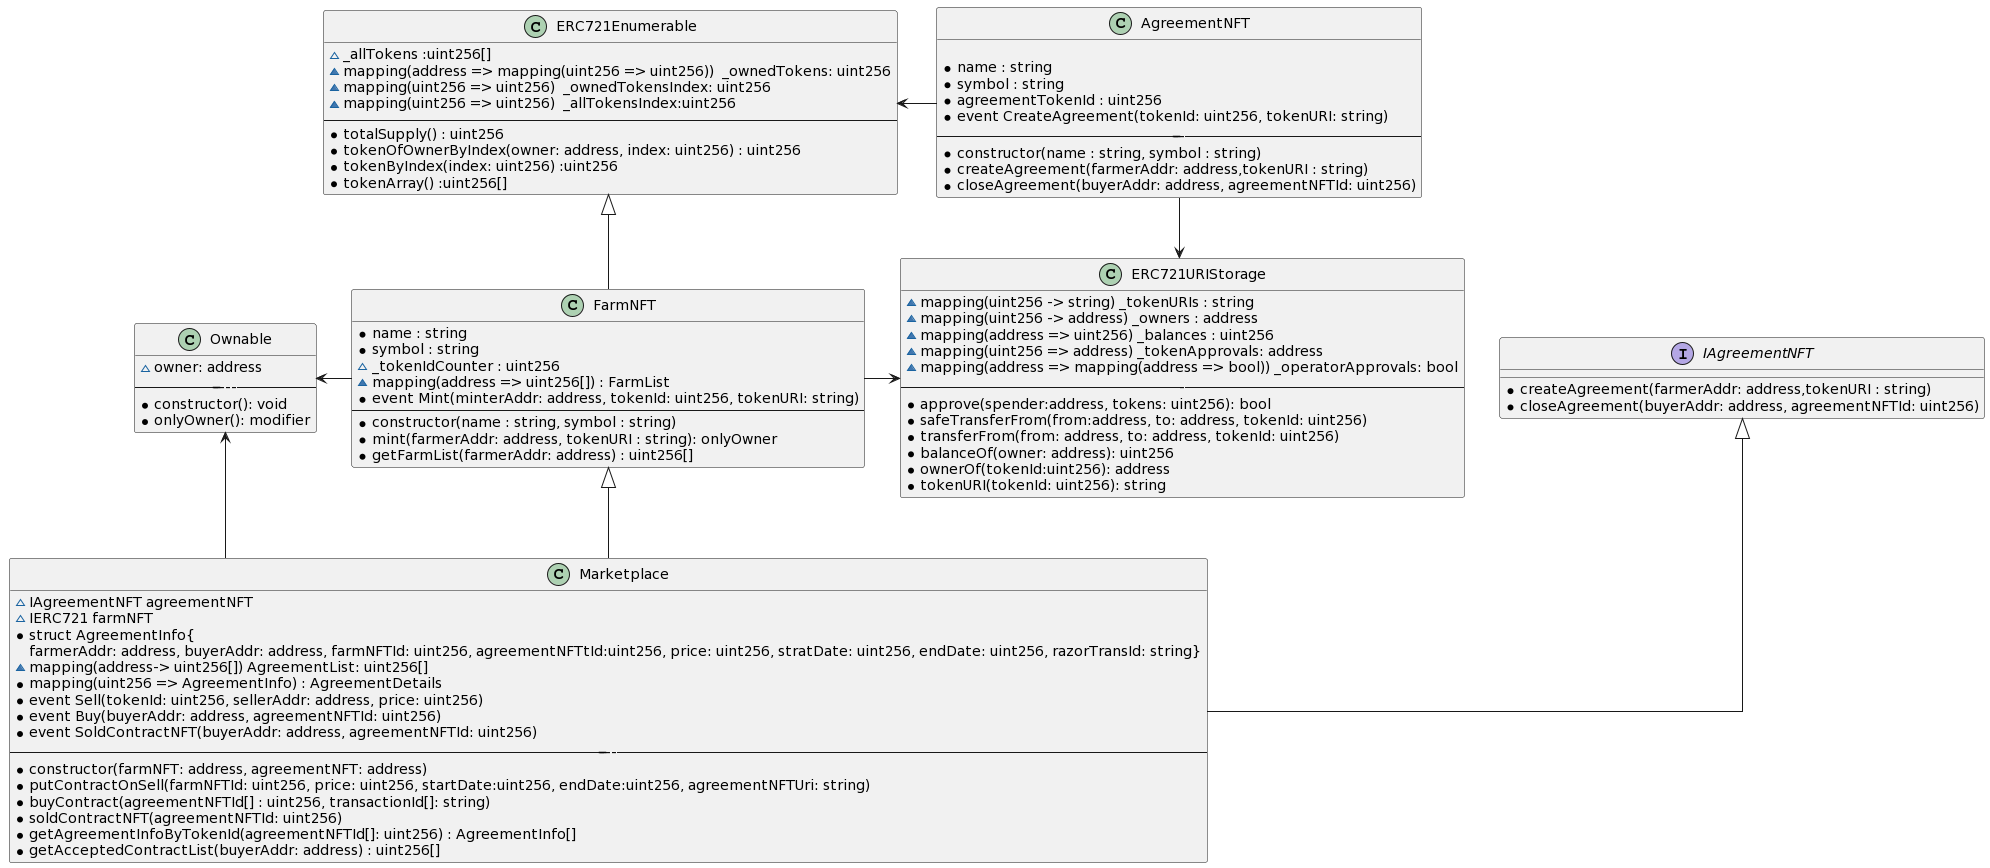

The diagram above was rendered by PlantUML. Its source (embedded in the PNG):
@startuml
skinparam linetype polyline
skinparam linetype ortho
skinparam groupInheritance 1


interface IAgreementNFT{
*createAgreement(farmerAddr: address,tokenURI : string)
*closeAgreement(buyerAddr: address, agreementNFTId: uint256)
}

class Ownable{
~owner: address
------------
*constructor(): void
*onlyOwner(): modifier
}

class ERC721Enumerable{
~_allTokens :uint256[]
~mapping(address => mapping(uint256 => uint256))  _ownedTokens: uint256
~mapping(uint256 => uint256)  _ownedTokensIndex: uint256
~mapping(uint256 => uint256)  _allTokensIndex:uint256
--------
*totalSupply() : uint256
*tokenOfOwnerByIndex(owner: address, index: uint256) : uint256
*tokenByIndex(index: uint256) :uint256
*tokenArray() :uint256[]
}

class ERC721URIStorage{
~mapping(uint256 -> string) _tokenURIs : string
~mapping(uint256 -> address) _owners : address
~mapping(address => uint256) _balances : uint256
~mapping(uint256 => address) _tokenApprovals: address
~mapping(address => mapping(address => bool)) _operatorApprovals: bool
-----
*approve(spender:address, tokens: uint256): bool
*safeTransferFrom(from:address, to: address, tokenId: uint256)
*transferFrom(from: address, to: address, tokenId: uint256)
*balanceOf(owner: address): uint256
*ownerOf(tokenId:uint256): address
*tokenURI(tokenId: uint256): string
}

class FarmNFT{
*name : string
*symbol : string
~_tokenIdCounter : uint256
~mapping(address => uint256[]) : FarmList
* event Mint(minterAddr: address, tokenId: uint256, tokenURI: string)
--
*constructor(name : string, symbol : string)
*mint(farmerAddr: address, tokenURI : string): onlyOwner
*getFarmList(farmerAddr: address) : uint256[]
}


class AgreementNFT{

*name : string
*symbol : string
*agreementTokenId : uint256
*event CreateAgreement(tokenId: uint256, tokenURI: string)
----------
*constructor(name : string, symbol : string)
*createAgreement(farmerAddr: address,tokenURI : string)
*closeAgreement(buyerAddr: address, agreementNFTId: uint256)
}

class Marketplace{
~ IAgreementNFT agreementNFT
~ IERC721 farmNFT
*struct AgreementInfo{
farmerAddr: address, buyerAddr: address, farmNFTId: uint256, agreementNFTtId:uint256, price: uint256, stratDate: uint256, endDate: uint256, razorTransId: string}
~mapping(address-> uint256[]) AgreementList: uint256[]
*mapping(uint256 => AgreementInfo) : AgreementDetails
*event Sell(tokenId: uint256, sellerAddr: address, price: uint256)
*event Buy(buyerAddr: address, agreementNFTId: uint256)
*event SoldContractNFT(buyerAddr: address, agreementNFTId: uint256)
-----------
*constructor(farmNFT: address, agreementNFT: address)
*putContractOnSell(farmNFTId: uint256, price: uint256, startDate:uint256, endDate:uint256, agreementNFTUri: string)
*buyContract(agreementNFTId[] : uint256, transactionId[]: string)
*soldContractNFT(agreementNFTId: uint256)
*getAgreementInfoByTokenId(agreementNFTId[]: uint256) : AgreementInfo[]
*getAcceptedContractList(buyerAddr: address) : uint256[]
}




FarmNFT -right-> ERC721URIStorage
AgreementNFT -> ERC721URIStorage

Ownable <- Marketplace
Ownable <- FarmNFT
FarmNFT <|-- Marketplace
IAgreementNFT <|-- Marketplace


ERC721Enumerable <- AgreementNFT
ERC721Enumerable<|-- FarmNFT
@enduml